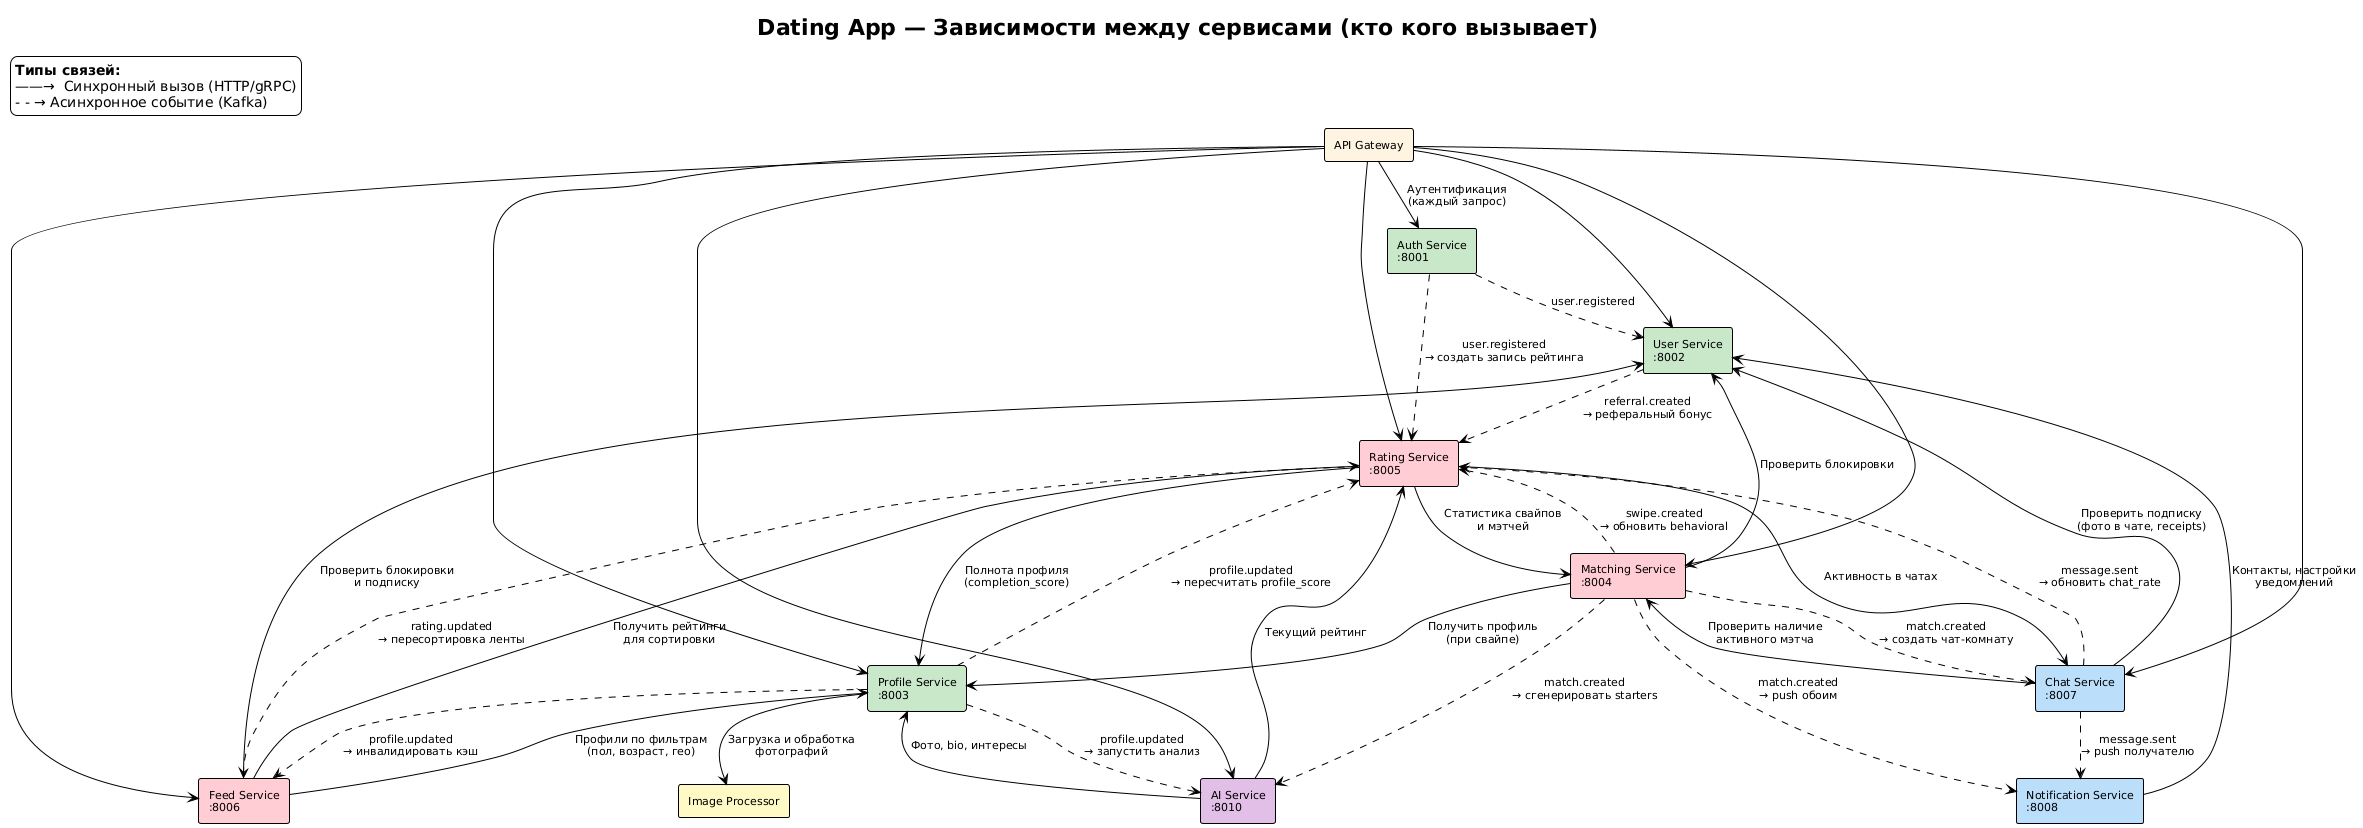

The diagram above was rendered by PlantUML. Its source (embedded in the PNG):
@startuml service-dependencies
!theme plain
title Dating App — Зависимости между сервисами (кто кого вызывает)

skinparam componentStyle rectangle
skinparam defaultFontSize 11
skinparam nodesep 50
skinparam ranksep 40

legend top left
  **Типы связей:**
  ——→  Синхронный вызов (HTTP/gRPC)
  - - → Асинхронное событие (Kafka)
end legend

' ===== СЕРВИСЫ =====
component "API Gateway" as gw #fff3e0

component "Auth Service\n:8001" as auth #c8e6c9
component "User Service\n:8002" as user #c8e6c9
component "Profile Service\n:8003" as profile #c8e6c9

component "Matching Service\n:8004" as match #ffcdd2
component "Rating Service\n:8005" as rating #ffcdd2
component "Feed Service\n:8006" as discovery #ffcdd2

component "Chat Service\n:8007" as chat #bbdefb
component "Notification Service\n:8008" as notify #bbdefb

component "AI Service\n:8010" as ai #e1bee7

component "Image Processor" as imgproc #fff9c4

' ===== СИНХРОННЫЕ ВЫЗОВЫ =====

' Gateway маршрутизирует
gw --> auth : Аутентификация\n(каждый запрос)
gw --> user
gw --> profile
gw --> match
gw --> discovery
gw --> chat
gw --> ai
gw --> rating

' Matching обращается к Profile для получения данных анкет
match --> profile : Получить профиль\n(при свайпе)
match --> user : Проверить блокировки

' Feed нужны профили и рейтинги
discovery --> profile : Профили по фильтрам\n(пол, возраст, гео)
discovery --> rating : Получить рейтинги\nдля сортировки
discovery --> user : Проверить блокировки\nи подписку

' Chat обращается к Matching для проверки
chat --> match : Проверить наличие\nактивного мэтча
chat --> user : Проверить подписку\n(фото в чате, receipts)

' Rating считает на основе данных
rating --> profile : Полнота профиля\n(completion_score)
rating --> match : Статистика свайпов\nи мэтчей
rating --> chat : Активность в чатах

' AI анализирует профиль
ai --> profile : Фото, bio, интересы
ai --> rating : Текущий рейтинг

' Profile загружает фото
profile --> imgproc : Загрузка и обработка\nфотографий

' Notification отправляет по данным пользователя
notify --> user : Контакты, настройки\nуведомлений

' ===== АСИНХРОННЫЕ СОБЫТИЯ (Kafka) =====

auth ..> user : user.registered
auth ..> rating : user.registered\n→ создать запись рейтинга

profile ..> ai : profile.updated\n→ запустить анализ
profile ..> rating : profile.updated\n→ пересчитать profile_score
profile ..> discovery : profile.updated\n→ инвалидировать кэш

match ..> chat : match.created\n→ создать чат-комнату
match ..> notify : match.created\n→ push обоим
match ..> rating : swipe.created\n→ обновить behavioral
match ..> ai : match.created\n→ сгенерировать starters

chat ..> notify : message.sent\n→ push получателю
chat ..> rating : message.sent\n→ обновить chat_rate

rating ..> discovery : rating.updated\n→ пересортировка ленты

user ..> rating : referral.created\n→ реферальный бонус

@enduml